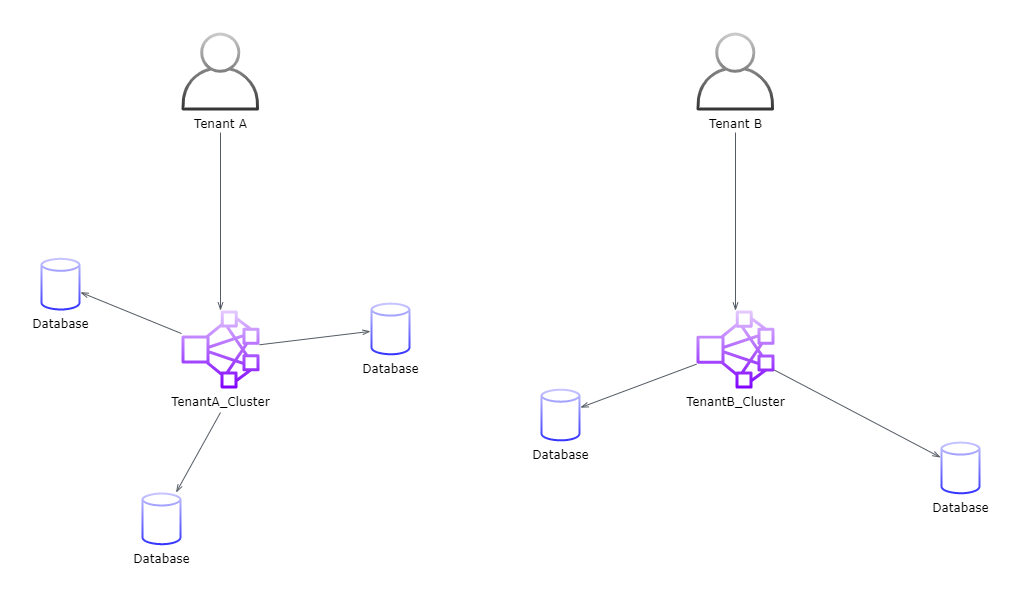

The diagram above was exported from draw.io. Its source (the exported page's mxGraphModel, read from the mxfile embedded in the PNG):
<mxGraphModel dx="1422" dy="724" grid="1" gridSize="10" guides="1" tooltips="1" connect="1" arrows="1" fold="1" page="1" pageScale="1" pageWidth="1169" pageHeight="827" math="0" shadow="0">
  <root>
    <mxCell id="bIp3DyjIOJFIwyFTtCqL-0" />
    <mxCell id="bIp3DyjIOJFIwyFTtCqL-1" parent="bIp3DyjIOJFIwyFTtCqL-0" />
    <mxCell id="bIp3DyjIOJFIwyFTtCqL-2" value="Tenant A" style="outlineConnect=0;strokeColor=#666666;dashed=0;verticalLabelPosition=bottom;verticalAlign=top;align=center;html=1;fontSize=12;fontStyle=0;aspect=fixed;pointerEvents=1;shape=mxgraph.aws4.user;fontFamily=Verdana;gradientColor=#333333;fillColor=#CCCCCC;" vertex="1" parent="bIp3DyjIOJFIwyFTtCqL-1">
      <mxGeometry x="241" y="40" width="78" height="78" as="geometry" />
    </mxCell>
    <mxCell id="bIp3DyjIOJFIwyFTtCqL-3" value="" style="edgeStyle=orthogonalEdgeStyle;html=1;endArrow=openThin;elbow=vertical;startArrow=none;endFill=0;strokeColor=#545B64;rounded=0;fontFamily=Verdana;fontSize=14;" edge="1" parent="bIp3DyjIOJFIwyFTtCqL-1" target="bIp3DyjIOJFIwyFTtCqL-16">
      <mxGeometry width="100" relative="1" as="geometry">
        <mxPoint x="280" y="140" as="sourcePoint" />
        <mxPoint x="280" y="240" as="targetPoint" />
      </mxGeometry>
    </mxCell>
    <mxCell id="bIp3DyjIOJFIwyFTtCqL-4" value="Tenant B" style="outlineConnect=0;strokeColor=#666666;dashed=0;verticalLabelPosition=bottom;verticalAlign=top;align=center;html=1;fontSize=12;fontStyle=0;aspect=fixed;pointerEvents=1;shape=mxgraph.aws4.user;fontFamily=Verdana;fillColor=#CCCCCC;gradientColor=#333333;" vertex="1" parent="bIp3DyjIOJFIwyFTtCqL-1">
      <mxGeometry x="756" y="40" width="78" height="78" as="geometry" />
    </mxCell>
    <mxCell id="bIp3DyjIOJFIwyFTtCqL-5" value="" style="edgeStyle=orthogonalEdgeStyle;html=1;endArrow=openThin;elbow=vertical;startArrow=none;endFill=0;strokeColor=#545B64;rounded=0;fontFamily=Verdana;fontSize=14;" edge="1" parent="bIp3DyjIOJFIwyFTtCqL-1" target="HeFuDYp7QDHi2-PGPEWP-0">
      <mxGeometry width="100" relative="1" as="geometry">
        <mxPoint x="795" y="140" as="sourcePoint" />
        <mxPoint x="795" y="240" as="targetPoint" />
      </mxGeometry>
    </mxCell>
    <mxCell id="bIp3DyjIOJFIwyFTtCqL-16" value="TenantA_Cluster" style="outlineConnect=0;strokeColor=#996185;dashed=0;verticalLabelPosition=bottom;verticalAlign=top;align=center;html=1;fontSize=12;fontStyle=0;aspect=fixed;pointerEvents=1;shape=mxgraph.aws4.cluster;labelBackgroundColor=#ffffff;gradientColor=#7F00FF;fillColor=#E5CCFF;fontFamily=Verdana;" vertex="1" parent="bIp3DyjIOJFIwyFTtCqL-1">
      <mxGeometry x="241" y="318" width="78" height="78" as="geometry" />
    </mxCell>
    <mxCell id="bIp3DyjIOJFIwyFTtCqL-18" value="Database" style="outlineConnect=0;gradientColor=#3333FF;fillColor=#C9C7FF;strokeColor=#6c8ebf;dashed=0;verticalLabelPosition=bottom;verticalAlign=top;align=center;html=1;fontSize=12;fontStyle=0;aspect=fixed;pointerEvents=1;shape=mxgraph.aws4.generic_database;labelBackgroundColor=none;fontFamily=Verdana;" vertex="1" parent="bIp3DyjIOJFIwyFTtCqL-1">
      <mxGeometry x="100" y="265.21" width="40" height="52.88" as="geometry" />
    </mxCell>
    <mxCell id="bIp3DyjIOJFIwyFTtCqL-19" value="Database" style="outlineConnect=0;gradientColor=#3333FF;fillColor=#C9C7FF;strokeColor=#6c8ebf;dashed=0;verticalLabelPosition=bottom;verticalAlign=top;align=center;html=1;fontSize=12;fontStyle=0;aspect=fixed;pointerEvents=1;shape=mxgraph.aws4.generic_database;labelBackgroundColor=none;fontFamily=Verdana;" vertex="1" parent="bIp3DyjIOJFIwyFTtCqL-1">
      <mxGeometry x="201" y="499.91" width="40" height="52.88" as="geometry" />
    </mxCell>
    <mxCell id="bIp3DyjIOJFIwyFTtCqL-20" value="Database" style="outlineConnect=0;gradientColor=#3333FF;fillColor=#C9C7FF;strokeColor=#6c8ebf;dashed=0;verticalLabelPosition=bottom;verticalAlign=top;align=center;html=1;fontSize=12;fontStyle=0;aspect=fixed;pointerEvents=1;shape=mxgraph.aws4.generic_database;labelBackgroundColor=none;fontFamily=Verdana;" vertex="1" parent="bIp3DyjIOJFIwyFTtCqL-1">
      <mxGeometry x="430" y="310" width="40" height="52.88" as="geometry" />
    </mxCell>
    <mxCell id="bIp3DyjIOJFIwyFTtCqL-21" value="" style="html=1;endArrow=openThin;elbow=vertical;startArrow=none;endFill=0;strokeColor=#545B64;rounded=0;fontFamily=Verdana;fontSize=14;fontColor=#000000;" edge="1" parent="bIp3DyjIOJFIwyFTtCqL-1" source="bIp3DyjIOJFIwyFTtCqL-16" target="bIp3DyjIOJFIwyFTtCqL-18">
      <mxGeometry width="100" relative="1" as="geometry">
        <mxPoint x="50" y="370" as="sourcePoint" />
        <mxPoint x="150" y="370" as="targetPoint" />
      </mxGeometry>
    </mxCell>
    <mxCell id="bIp3DyjIOJFIwyFTtCqL-22" value="" style="html=1;endArrow=openThin;elbow=vertical;startArrow=none;endFill=0;strokeColor=#545B64;rounded=0;fontFamily=Verdana;fontSize=14;fontColor=#000000;" edge="1" parent="bIp3DyjIOJFIwyFTtCqL-1" target="bIp3DyjIOJFIwyFTtCqL-19">
      <mxGeometry width="100" relative="1" as="geometry">
        <mxPoint x="280" y="420" as="sourcePoint" />
        <mxPoint x="140" y="390" as="targetPoint" />
      </mxGeometry>
    </mxCell>
    <mxCell id="bIp3DyjIOJFIwyFTtCqL-23" value="" style="html=1;endArrow=openThin;elbow=vertical;startArrow=none;endFill=0;strokeColor=#545B64;rounded=0;fontFamily=Verdana;fontSize=14;fontColor=#000000;" edge="1" parent="bIp3DyjIOJFIwyFTtCqL-1" source="bIp3DyjIOJFIwyFTtCqL-16" target="bIp3DyjIOJFIwyFTtCqL-20">
      <mxGeometry width="100" relative="1" as="geometry">
        <mxPoint x="80" y="440" as="sourcePoint" />
        <mxPoint x="180" y="440" as="targetPoint" />
      </mxGeometry>
    </mxCell>
    <mxCell id="HeFuDYp7QDHi2-PGPEWP-0" value="TenantB_Cluster" style="outlineConnect=0;strokeColor=#996185;dashed=0;verticalLabelPosition=bottom;verticalAlign=top;align=center;html=1;fontSize=12;fontStyle=0;aspect=fixed;pointerEvents=1;shape=mxgraph.aws4.cluster;labelBackgroundColor=#ffffff;gradientColor=#7F00FF;fillColor=#E5CCFF;fontFamily=Verdana;" vertex="1" parent="bIp3DyjIOJFIwyFTtCqL-1">
      <mxGeometry x="756" y="318.09" width="78" height="78" as="geometry" />
    </mxCell>
    <mxCell id="HeFuDYp7QDHi2-PGPEWP-1" value="Database" style="outlineConnect=0;gradientColor=#3333FF;fillColor=#C9C7FF;strokeColor=#6c8ebf;dashed=0;verticalLabelPosition=bottom;verticalAlign=top;align=center;html=1;fontSize=12;fontStyle=0;aspect=fixed;pointerEvents=1;shape=mxgraph.aws4.generic_database;labelBackgroundColor=none;fontFamily=Verdana;" vertex="1" parent="bIp3DyjIOJFIwyFTtCqL-1">
      <mxGeometry x="600" y="396.09" width="40" height="52.88" as="geometry" />
    </mxCell>
    <mxCell id="HeFuDYp7QDHi2-PGPEWP-2" value="Database" style="outlineConnect=0;gradientColor=#3333FF;fillColor=#C9C7FF;strokeColor=#6c8ebf;dashed=0;verticalLabelPosition=bottom;verticalAlign=top;align=center;html=1;fontSize=12;fontStyle=0;aspect=fixed;pointerEvents=1;shape=mxgraph.aws4.generic_database;labelBackgroundColor=none;fontFamily=Verdana;" vertex="1" parent="bIp3DyjIOJFIwyFTtCqL-1">
      <mxGeometry x="1000" y="448.97" width="40" height="52.88" as="geometry" />
    </mxCell>
    <mxCell id="HeFuDYp7QDHi2-PGPEWP-4" value="" style="html=1;endArrow=openThin;elbow=vertical;startArrow=none;endFill=0;strokeColor=#545B64;rounded=0;fontFamily=Verdana;fontSize=14;fontColor=#000000;" edge="1" source="HeFuDYp7QDHi2-PGPEWP-0" target="HeFuDYp7QDHi2-PGPEWP-1" parent="bIp3DyjIOJFIwyFTtCqL-1">
      <mxGeometry width="100" relative="1" as="geometry">
        <mxPoint x="560" y="370" as="sourcePoint" />
        <mxPoint x="660" y="370" as="targetPoint" />
      </mxGeometry>
    </mxCell>
    <mxCell id="HeFuDYp7QDHi2-PGPEWP-5" value="" style="html=1;endArrow=openThin;elbow=vertical;startArrow=none;endFill=0;strokeColor=#545B64;rounded=0;fontFamily=Verdana;fontSize=14;fontColor=#000000;" edge="1" target="HeFuDYp7QDHi2-PGPEWP-2" parent="bIp3DyjIOJFIwyFTtCqL-1" source="HeFuDYp7QDHi2-PGPEWP-0">
      <mxGeometry width="100" relative="1" as="geometry">
        <mxPoint x="790" y="420" as="sourcePoint" />
        <mxPoint x="650" y="390" as="targetPoint" />
      </mxGeometry>
    </mxCell>
  </root>
</mxGraphModel>